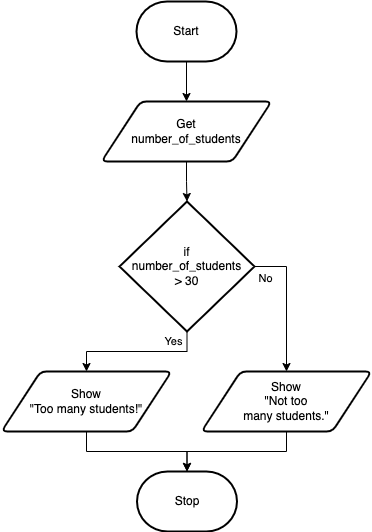

The diagram above was exported from draw.io. Its source (the exported page's mxGraphModel, read from the mxfile embedded in the PNG):
<mxGraphModel dx="662" dy="523" grid="1" gridSize="10" guides="1" tooltips="1" connect="1" arrows="1" fold="1" page="1" pageScale="1" pageWidth="850" pageHeight="1100" math="0" shadow="0">
  <root>
    <mxCell id="0" />
    <mxCell id="1" parent="0" />
    <mxCell id="59" style="edgeStyle=orthogonalEdgeStyle;html=1;rounded=0;" parent="1" source="57" target="58" edge="1">
      <mxGeometry relative="1" as="geometry" />
    </mxCell>
    <mxCell id="57" value="Start" style="strokeWidth=2;html=1;shape=mxgraph.flowchart.terminator;whiteSpace=wrap;" parent="1" vertex="1">
      <mxGeometry x="375" y="110" width="100" height="60" as="geometry" />
    </mxCell>
    <mxCell id="72" style="edgeStyle=orthogonalEdgeStyle;html=1;rounded=0;" parent="1" source="58" target="70" edge="1">
      <mxGeometry relative="1" as="geometry" />
    </mxCell>
    <mxCell id="58" value="Get&lt;br&gt;number_of_students" style="shape=parallelogram;html=1;strokeWidth=2;perimeter=parallelogramPerimeter;whiteSpace=wrap;rounded=1;arcSize=12;size=0.23;" parent="1" vertex="1">
      <mxGeometry x="340" y="210" width="170" height="60" as="geometry" />
    </mxCell>
    <mxCell id="68" value="Stop" style="strokeWidth=2;html=1;shape=mxgraph.flowchart.terminator;whiteSpace=wrap;" parent="1" vertex="1">
      <mxGeometry x="375.5" y="580" width="100" height="60" as="geometry" />
    </mxCell>
    <mxCell id="73" style="edgeStyle=orthogonalEdgeStyle;shape=connector;rounded=0;html=1;labelBackgroundColor=default;strokeColor=default;fontFamily=Helvetica;fontSize=11;fontColor=default;endArrow=classic;" parent="1" source="70" target="71" edge="1">
      <mxGeometry relative="1" as="geometry" />
    </mxCell>
    <mxCell id="83" style="edgeStyle=orthogonalEdgeStyle;shape=connector;rounded=0;html=1;labelBackgroundColor=default;strokeColor=default;fontFamily=Helvetica;fontSize=11;fontColor=default;endArrow=classic;" edge="1" parent="1" source="70" target="81">
      <mxGeometry relative="1" as="geometry">
        <Array as="points">
          <mxPoint x="525" y="375" />
        </Array>
      </mxGeometry>
    </mxCell>
    <mxCell id="70" value="if&lt;br&gt;number_of_students&lt;br&gt;&amp;gt; 30" style="strokeWidth=2;html=1;shape=mxgraph.flowchart.decision;whiteSpace=wrap;" parent="1" vertex="1">
      <mxGeometry x="358" y="310" width="135" height="130" as="geometry" />
    </mxCell>
    <mxCell id="78" style="edgeStyle=orthogonalEdgeStyle;shape=connector;rounded=0;html=1;entryX=0.5;entryY=0;entryDx=0;entryDy=0;entryPerimeter=0;labelBackgroundColor=default;strokeColor=default;fontFamily=Helvetica;fontSize=11;fontColor=default;endArrow=classic;" parent="1" source="71" target="68" edge="1">
      <mxGeometry relative="1" as="geometry" />
    </mxCell>
    <mxCell id="71" value="Show&lt;br&gt;&quot;Too many students!&quot;" style="shape=parallelogram;html=1;strokeWidth=2;perimeter=parallelogramPerimeter;whiteSpace=wrap;rounded=1;arcSize=12;size=0.23;" parent="1" vertex="1">
      <mxGeometry x="240" y="480" width="170" height="60" as="geometry" />
    </mxCell>
    <mxCell id="79" value="Yes" style="text;html=1;align=center;verticalAlign=middle;resizable=0;points=[];autosize=1;strokeColor=none;fillColor=none;fontSize=11;fontFamily=Helvetica;fontColor=default;" parent="1" vertex="1">
      <mxGeometry x="392" y="435" width="40" height="30" as="geometry" />
    </mxCell>
    <mxCell id="80" value="No" style="text;html=1;align=center;verticalAlign=middle;resizable=0;points=[];autosize=1;strokeColor=none;fillColor=none;fontSize=11;fontFamily=Helvetica;fontColor=default;" parent="1" vertex="1">
      <mxGeometry x="484" y="372" width="40" height="30" as="geometry" />
    </mxCell>
    <mxCell id="84" style="edgeStyle=orthogonalEdgeStyle;shape=connector;rounded=0;html=1;labelBackgroundColor=default;strokeColor=default;fontFamily=Helvetica;fontSize=11;fontColor=default;endArrow=classic;" edge="1" parent="1" source="81" target="68">
      <mxGeometry relative="1" as="geometry" />
    </mxCell>
    <mxCell id="81" value="Show&lt;br&gt;&quot;Not too &lt;br&gt;many students.&quot;" style="shape=parallelogram;html=1;strokeWidth=2;perimeter=parallelogramPerimeter;whiteSpace=wrap;rounded=1;arcSize=12;size=0.23;" vertex="1" parent="1">
      <mxGeometry x="440" y="480" width="170" height="60" as="geometry" />
    </mxCell>
  </root>
</mxGraphModel>